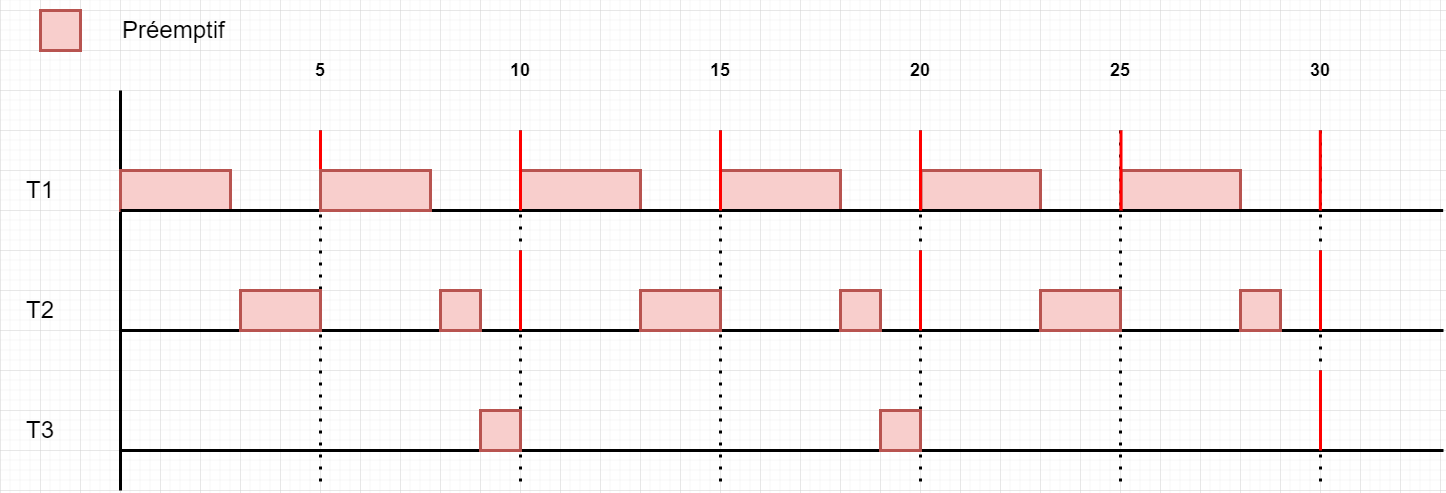

The diagram above was exported from draw.io. Its source (the exported page's mxGraphModel, read from the mxfile embedded in the PNG):
<mxGraphModel dx="1387" dy="1156" grid="1" gridSize="10" guides="1" tooltips="1" connect="1" arrows="1" fold="1" page="0" pageScale="1" pageWidth="827" pageHeight="1169" math="0" shadow="0">
  <root>
    <mxCell id="s9lUgfJn4fQ_lsZPU7Me-0" />
    <mxCell id="s9lUgfJn4fQ_lsZPU7Me-1" parent="s9lUgfJn4fQ_lsZPU7Me-0" />
    <mxCell id="s9lUgfJn4fQ_lsZPU7Me-2" value="" style="endArrow=none;dashed=1;html=1;dashPattern=1 3;strokeWidth=3;rounded=0;" parent="s9lUgfJn4fQ_lsZPU7Me-1" edge="1">
      <mxGeometry width="50" height="50" relative="1" as="geometry">
        <mxPoint x="320" y="120" as="sourcePoint" />
        <mxPoint x="320" y="480" as="targetPoint" />
      </mxGeometry>
    </mxCell>
    <mxCell id="s9lUgfJn4fQ_lsZPU7Me-3" value="&lt;h1&gt;&lt;span style=&quot;font-weight: normal;&quot;&gt;T1&lt;/span&gt;&lt;/h1&gt;" style="text;html=1;strokeColor=none;fillColor=none;align=center;verticalAlign=middle;whiteSpace=wrap;rounded=0;" parent="s9lUgfJn4fQ_lsZPU7Me-1" vertex="1">
      <mxGeometry y="160" width="80" height="40" as="geometry" />
    </mxCell>
    <mxCell id="s9lUgfJn4fQ_lsZPU7Me-4" value="&lt;h1&gt;&lt;span style=&quot;font-weight: normal;&quot;&gt;T2&lt;/span&gt;&lt;/h1&gt;" style="text;html=1;strokeColor=none;fillColor=none;align=center;verticalAlign=middle;whiteSpace=wrap;rounded=0;" parent="s9lUgfJn4fQ_lsZPU7Me-1" vertex="1">
      <mxGeometry y="280" width="80" height="40" as="geometry" />
    </mxCell>
    <mxCell id="s9lUgfJn4fQ_lsZPU7Me-5" value="&lt;h1&gt;&lt;span style=&quot;font-weight: normal;&quot;&gt;T3&lt;/span&gt;&lt;/h1&gt;" style="text;html=1;strokeColor=none;fillColor=none;align=center;verticalAlign=middle;whiteSpace=wrap;rounded=0;" parent="s9lUgfJn4fQ_lsZPU7Me-1" vertex="1">
      <mxGeometry y="400" width="80" height="40" as="geometry" />
    </mxCell>
    <mxCell id="s9lUgfJn4fQ_lsZPU7Me-6" value="" style="endArrow=none;html=1;rounded=0;strokeWidth=3;" parent="s9lUgfJn4fQ_lsZPU7Me-1" edge="1">
      <mxGeometry width="50" height="50" relative="1" as="geometry">
        <mxPoint x="120" y="480" as="sourcePoint" />
        <mxPoint x="120" y="80" as="targetPoint" />
      </mxGeometry>
    </mxCell>
    <mxCell id="s9lUgfJn4fQ_lsZPU7Me-7" value="" style="endArrow=none;dashed=1;html=1;dashPattern=1 3;strokeWidth=3;rounded=0;" parent="s9lUgfJn4fQ_lsZPU7Me-1" edge="1">
      <mxGeometry width="50" height="50" relative="1" as="geometry">
        <mxPoint x="520" y="120" as="sourcePoint" />
        <mxPoint x="520" y="480" as="targetPoint" />
      </mxGeometry>
    </mxCell>
    <mxCell id="s9lUgfJn4fQ_lsZPU7Me-8" value="" style="endArrow=none;dashed=1;html=1;dashPattern=1 3;strokeWidth=3;rounded=0;" parent="s9lUgfJn4fQ_lsZPU7Me-1" edge="1">
      <mxGeometry width="50" height="50" relative="1" as="geometry">
        <mxPoint x="720" y="120" as="sourcePoint" />
        <mxPoint x="720" y="480" as="targetPoint" />
      </mxGeometry>
    </mxCell>
    <mxCell id="s9lUgfJn4fQ_lsZPU7Me-9" value="" style="endArrow=none;dashed=1;html=1;dashPattern=1 3;strokeWidth=3;rounded=0;" parent="s9lUgfJn4fQ_lsZPU7Me-1" edge="1">
      <mxGeometry width="50" height="50" relative="1" as="geometry">
        <mxPoint x="920" y="120" as="sourcePoint" />
        <mxPoint x="920" y="480" as="targetPoint" />
      </mxGeometry>
    </mxCell>
    <mxCell id="s9lUgfJn4fQ_lsZPU7Me-10" value="&lt;h2&gt;5&lt;/h2&gt;" style="text;html=1;strokeColor=none;fillColor=none;align=center;verticalAlign=middle;whiteSpace=wrap;rounded=0;" parent="s9lUgfJn4fQ_lsZPU7Me-1" vertex="1">
      <mxGeometry x="280" y="40" width="80" height="40" as="geometry" />
    </mxCell>
    <mxCell id="s9lUgfJn4fQ_lsZPU7Me-11" value="&lt;h2&gt;10&lt;/h2&gt;" style="text;html=1;strokeColor=none;fillColor=none;align=center;verticalAlign=middle;whiteSpace=wrap;rounded=0;" parent="s9lUgfJn4fQ_lsZPU7Me-1" vertex="1">
      <mxGeometry x="480" y="40" width="80" height="40" as="geometry" />
    </mxCell>
    <mxCell id="s9lUgfJn4fQ_lsZPU7Me-12" value="&lt;h2&gt;15&lt;/h2&gt;" style="text;html=1;strokeColor=none;fillColor=none;align=center;verticalAlign=middle;whiteSpace=wrap;rounded=0;" parent="s9lUgfJn4fQ_lsZPU7Me-1" vertex="1">
      <mxGeometry x="680" y="40" width="80" height="40" as="geometry" />
    </mxCell>
    <mxCell id="s9lUgfJn4fQ_lsZPU7Me-13" value="&lt;h2&gt;20&lt;/h2&gt;" style="text;html=1;strokeColor=none;fillColor=none;align=center;verticalAlign=middle;whiteSpace=wrap;rounded=0;" parent="s9lUgfJn4fQ_lsZPU7Me-1" vertex="1">
      <mxGeometry x="880" y="40" width="80" height="40" as="geometry" />
    </mxCell>
    <mxCell id="s9lUgfJn4fQ_lsZPU7Me-14" value="" style="endArrow=none;dashed=1;html=1;dashPattern=1 3;strokeWidth=3;rounded=0;" parent="s9lUgfJn4fQ_lsZPU7Me-1" edge="1">
      <mxGeometry width="50" height="50" relative="1" as="geometry">
        <mxPoint x="1120" y="120" as="sourcePoint" />
        <mxPoint x="1120" y="480" as="targetPoint" />
      </mxGeometry>
    </mxCell>
    <mxCell id="s9lUgfJn4fQ_lsZPU7Me-15" value="&lt;h2&gt;25&lt;/h2&gt;" style="text;html=1;strokeColor=none;fillColor=none;align=center;verticalAlign=middle;whiteSpace=wrap;rounded=0;" parent="s9lUgfJn4fQ_lsZPU7Me-1" vertex="1">
      <mxGeometry x="1080" y="40" width="80" height="40" as="geometry" />
    </mxCell>
    <mxCell id="s9lUgfJn4fQ_lsZPU7Me-16" value="" style="endArrow=none;dashed=1;html=1;dashPattern=1 3;strokeWidth=3;rounded=0;" parent="s9lUgfJn4fQ_lsZPU7Me-1" edge="1">
      <mxGeometry width="50" height="50" relative="1" as="geometry">
        <mxPoint x="1320" y="120" as="sourcePoint" />
        <mxPoint x="1320" y="480" as="targetPoint" />
      </mxGeometry>
    </mxCell>
    <mxCell id="s9lUgfJn4fQ_lsZPU7Me-17" value="&lt;h2&gt;30&lt;/h2&gt;" style="text;html=1;strokeColor=none;fillColor=none;align=center;verticalAlign=middle;whiteSpace=wrap;rounded=0;" parent="s9lUgfJn4fQ_lsZPU7Me-1" vertex="1">
      <mxGeometry x="1280" y="40" width="80" height="40" as="geometry" />
    </mxCell>
    <mxCell id="s9lUgfJn4fQ_lsZPU7Me-19" value="" style="rounded=0;whiteSpace=wrap;html=1;strokeWidth=3;fillColor=#f8cecc;strokeColor=#b85450;" parent="s9lUgfJn4fQ_lsZPU7Me-1" vertex="1">
      <mxGeometry x="120" y="160" width="110" height="40" as="geometry" />
    </mxCell>
    <mxCell id="s9lUgfJn4fQ_lsZPU7Me-20" value="" style="rounded=0;whiteSpace=wrap;html=1;strokeWidth=3;fillColor=#f8cecc;strokeColor=#b85450;" parent="s9lUgfJn4fQ_lsZPU7Me-1" vertex="1">
      <mxGeometry x="720" y="160" width="120" height="40" as="geometry" />
    </mxCell>
    <mxCell id="s9lUgfJn4fQ_lsZPU7Me-21" value="" style="rounded=0;whiteSpace=wrap;html=1;strokeWidth=3;fillColor=#f8cecc;strokeColor=#b85450;" parent="s9lUgfJn4fQ_lsZPU7Me-1" vertex="1">
      <mxGeometry x="520" y="160" width="120" height="40" as="geometry" />
    </mxCell>
    <mxCell id="s9lUgfJn4fQ_lsZPU7Me-23" value="" style="rounded=0;whiteSpace=wrap;html=1;strokeWidth=3;fillColor=#f8cecc;strokeColor=#b85450;" parent="s9lUgfJn4fQ_lsZPU7Me-1" vertex="1">
      <mxGeometry x="920.5" y="160" width="119.5" height="40" as="geometry" />
    </mxCell>
    <mxCell id="s9lUgfJn4fQ_lsZPU7Me-24" value="" style="rounded=0;whiteSpace=wrap;html=1;strokeWidth=3;fillColor=#f8cecc;strokeColor=#b85450;" parent="s9lUgfJn4fQ_lsZPU7Me-1" vertex="1">
      <mxGeometry x="1120.5" y="160" width="119.5" height="40" as="geometry" />
    </mxCell>
    <mxCell id="s9lUgfJn4fQ_lsZPU7Me-25" value="" style="endArrow=none;html=1;rounded=0;strokeWidth=3;" parent="s9lUgfJn4fQ_lsZPU7Me-1" edge="1">
      <mxGeometry width="50" height="50" relative="1" as="geometry">
        <mxPoint x="120" y="200" as="sourcePoint" />
        <mxPoint x="1442.6666666666667" y="200" as="targetPoint" />
      </mxGeometry>
    </mxCell>
    <mxCell id="s9lUgfJn4fQ_lsZPU7Me-26" value="" style="endArrow=none;html=1;rounded=0;strokeWidth=3;" parent="s9lUgfJn4fQ_lsZPU7Me-1" edge="1">
      <mxGeometry width="50" height="50" relative="1" as="geometry">
        <mxPoint x="120" y="320" as="sourcePoint" />
        <mxPoint x="1443" y="320" as="targetPoint" />
      </mxGeometry>
    </mxCell>
    <mxCell id="s9lUgfJn4fQ_lsZPU7Me-27" value="" style="endArrow=none;html=1;rounded=0;strokeWidth=3;" parent="s9lUgfJn4fQ_lsZPU7Me-1" edge="1">
      <mxGeometry width="50" height="50" relative="1" as="geometry">
        <mxPoint x="120" y="440" as="sourcePoint" />
        <mxPoint x="1443" y="440" as="targetPoint" />
      </mxGeometry>
    </mxCell>
    <mxCell id="s9lUgfJn4fQ_lsZPU7Me-31" value="" style="rounded=0;whiteSpace=wrap;html=1;strokeWidth=3;fillColor=#f8cecc;strokeColor=#b85450;" parent="s9lUgfJn4fQ_lsZPU7Me-1" vertex="1">
      <mxGeometry x="440" y="280" width="40" height="40" as="geometry" />
    </mxCell>
    <mxCell id="s9lUgfJn4fQ_lsZPU7Me-32" value="" style="endArrow=none;html=1;rounded=0;strokeWidth=3;fillColor=#f8cecc;strokeColor=#FF0000;" parent="s9lUgfJn4fQ_lsZPU7Me-1" edge="1">
      <mxGeometry width="50" height="50" relative="1" as="geometry">
        <mxPoint x="320" y="200" as="sourcePoint" />
        <mxPoint x="320" y="120" as="targetPoint" />
      </mxGeometry>
    </mxCell>
    <mxCell id="s9lUgfJn4fQ_lsZPU7Me-33" value="" style="endArrow=none;html=1;rounded=0;strokeWidth=3;fillColor=#f8cecc;strokeColor=#FF0000;" parent="s9lUgfJn4fQ_lsZPU7Me-1" edge="1">
      <mxGeometry width="50" height="50" relative="1" as="geometry">
        <mxPoint x="520" y="200" as="sourcePoint" />
        <mxPoint x="520" y="120" as="targetPoint" />
      </mxGeometry>
    </mxCell>
    <mxCell id="s9lUgfJn4fQ_lsZPU7Me-34" value="" style="endArrow=none;html=1;rounded=0;strokeWidth=3;fillColor=#f8cecc;strokeColor=#FF0000;" parent="s9lUgfJn4fQ_lsZPU7Me-1" edge="1">
      <mxGeometry width="50" height="50" relative="1" as="geometry">
        <mxPoint x="920" y="200" as="sourcePoint" />
        <mxPoint x="920" y="120" as="targetPoint" />
      </mxGeometry>
    </mxCell>
    <mxCell id="s9lUgfJn4fQ_lsZPU7Me-35" value="" style="endArrow=none;html=1;rounded=0;strokeWidth=3;fillColor=#f8cecc;strokeColor=#FF0000;" parent="s9lUgfJn4fQ_lsZPU7Me-1" edge="1">
      <mxGeometry width="50" height="50" relative="1" as="geometry">
        <mxPoint x="720" y="200" as="sourcePoint" />
        <mxPoint x="720" y="120" as="targetPoint" />
      </mxGeometry>
    </mxCell>
    <mxCell id="s9lUgfJn4fQ_lsZPU7Me-36" value="" style="endArrow=none;html=1;rounded=0;strokeWidth=3;fillColor=#f8cecc;strokeColor=#FF0000;" parent="s9lUgfJn4fQ_lsZPU7Me-1" edge="1">
      <mxGeometry width="50" height="50" relative="1" as="geometry">
        <mxPoint x="1319.85" y="200" as="sourcePoint" />
        <mxPoint x="1319.85" y="120" as="targetPoint" />
      </mxGeometry>
    </mxCell>
    <mxCell id="s9lUgfJn4fQ_lsZPU7Me-37" value="" style="endArrow=none;html=1;rounded=0;strokeWidth=3;fillColor=#f8cecc;strokeColor=#FF0000;" parent="s9lUgfJn4fQ_lsZPU7Me-1" edge="1">
      <mxGeometry width="50" height="50" relative="1" as="geometry">
        <mxPoint x="1120.5" y="200" as="sourcePoint" />
        <mxPoint x="1120.5" y="120" as="targetPoint" />
      </mxGeometry>
    </mxCell>
    <mxCell id="s9lUgfJn4fQ_lsZPU7Me-38" value="" style="endArrow=none;html=1;rounded=0;strokeWidth=3;fillColor=#f8cecc;strokeColor=#FF0000;" parent="s9lUgfJn4fQ_lsZPU7Me-1" edge="1">
      <mxGeometry width="50" height="50" relative="1" as="geometry">
        <mxPoint x="520" y="320" as="sourcePoint" />
        <mxPoint x="520" y="240" as="targetPoint" />
      </mxGeometry>
    </mxCell>
    <mxCell id="s9lUgfJn4fQ_lsZPU7Me-39" value="" style="endArrow=none;html=1;rounded=0;strokeWidth=3;fillColor=#f8cecc;strokeColor=#FF0000;" parent="s9lUgfJn4fQ_lsZPU7Me-1" edge="1">
      <mxGeometry width="50" height="50" relative="1" as="geometry">
        <mxPoint x="920" y="320" as="sourcePoint" />
        <mxPoint x="920" y="240" as="targetPoint" />
      </mxGeometry>
    </mxCell>
    <mxCell id="s9lUgfJn4fQ_lsZPU7Me-40" value="" style="endArrow=none;html=1;rounded=0;strokeWidth=3;fillColor=#f8cecc;strokeColor=#FF0000;" parent="s9lUgfJn4fQ_lsZPU7Me-1" edge="1">
      <mxGeometry width="50" height="50" relative="1" as="geometry">
        <mxPoint x="1320" y="320" as="sourcePoint" />
        <mxPoint x="1320" y="240" as="targetPoint" />
      </mxGeometry>
    </mxCell>
    <mxCell id="s9lUgfJn4fQ_lsZPU7Me-42" value="" style="rounded=0;whiteSpace=wrap;html=1;strokeWidth=3;fillColor=#f8cecc;strokeColor=#b85450;" parent="s9lUgfJn4fQ_lsZPU7Me-1" vertex="1">
      <mxGeometry x="480" y="400" width="40" height="40" as="geometry" />
    </mxCell>
    <mxCell id="FQm3FjzQdtmrsaXb4UE3-0" value="" style="rounded=0;whiteSpace=wrap;html=1;strokeWidth=3;fillColor=#f8cecc;strokeColor=#b85450;" parent="s9lUgfJn4fQ_lsZPU7Me-1" vertex="1">
      <mxGeometry x="320" y="160" width="110" height="40" as="geometry" />
    </mxCell>
    <mxCell id="FQm3FjzQdtmrsaXb4UE3-1" value="" style="endArrow=none;html=1;rounded=0;strokeWidth=3;fillColor=#f8cecc;strokeColor=#FF0000;" parent="s9lUgfJn4fQ_lsZPU7Me-1" edge="1">
      <mxGeometry width="50" height="50" relative="1" as="geometry">
        <mxPoint x="1320" y="440" as="sourcePoint" />
        <mxPoint x="1320" y="360" as="targetPoint" />
      </mxGeometry>
    </mxCell>
    <mxCell id="2SAIcet1gfh7axWe7g8B-0" value="" style="rounded=0;whiteSpace=wrap;html=1;strokeWidth=3;fillColor=#f8cecc;strokeColor=#b85450;" parent="s9lUgfJn4fQ_lsZPU7Me-1" vertex="1">
      <mxGeometry x="240" y="280" width="80" height="40" as="geometry" />
    </mxCell>
    <mxCell id="2SAIcet1gfh7axWe7g8B-2" value="" style="rounded=0;whiteSpace=wrap;html=1;strokeWidth=3;fillColor=#f8cecc;strokeColor=#b85450;" parent="s9lUgfJn4fQ_lsZPU7Me-1" vertex="1">
      <mxGeometry x="1040" y="280" width="80" height="40" as="geometry" />
    </mxCell>
    <mxCell id="2SAIcet1gfh7axWe7g8B-3" value="" style="rounded=0;whiteSpace=wrap;html=1;strokeWidth=3;fillColor=#f8cecc;strokeColor=#b85450;" parent="s9lUgfJn4fQ_lsZPU7Me-1" vertex="1">
      <mxGeometry x="880" y="400" width="40" height="40" as="geometry" />
    </mxCell>
    <mxCell id="fW0bi9530Tkx0qJCe5gu-1" value="" style="rounded=0;whiteSpace=wrap;html=1;strokeWidth=3;fillColor=#f8cecc;strokeColor=#b85450;" parent="s9lUgfJn4fQ_lsZPU7Me-1" vertex="1">
      <mxGeometry x="640" y="280" width="80" height="40" as="geometry" />
    </mxCell>
    <mxCell id="fW0bi9530Tkx0qJCe5gu-2" value="" style="rounded=0;whiteSpace=wrap;html=1;strokeWidth=3;fillColor=#f8cecc;strokeColor=#b85450;" parent="s9lUgfJn4fQ_lsZPU7Me-1" vertex="1">
      <mxGeometry x="840" y="280" width="40" height="40" as="geometry" />
    </mxCell>
    <mxCell id="fW0bi9530Tkx0qJCe5gu-4" value="" style="rounded=0;whiteSpace=wrap;html=1;strokeWidth=3;fillColor=#f8cecc;strokeColor=#b85450;" parent="s9lUgfJn4fQ_lsZPU7Me-1" vertex="1">
      <mxGeometry x="1240" y="280" width="40" height="40" as="geometry" />
    </mxCell>
    <mxCell id="xVy2i1cRXuY1hPDCA31l-0" value="" style="rounded=0;whiteSpace=wrap;html=1;strokeWidth=3;fillColor=#f8cecc;strokeColor=#b85450;" vertex="1" parent="s9lUgfJn4fQ_lsZPU7Me-1">
      <mxGeometry x="40" width="40" height="40" as="geometry" />
    </mxCell>
    <mxCell id="xVy2i1cRXuY1hPDCA31l-1" value="&lt;h1&gt;&lt;span style=&quot;font-weight: normal;&quot;&gt;Préemptif&lt;/span&gt;&lt;/h1&gt;" style="text;html=1;strokeColor=none;fillColor=none;align=left;verticalAlign=middle;whiteSpace=wrap;rounded=0;" vertex="1" parent="s9lUgfJn4fQ_lsZPU7Me-1">
      <mxGeometry x="120" width="160" height="40" as="geometry" />
    </mxCell>
  </root>
</mxGraphModel>